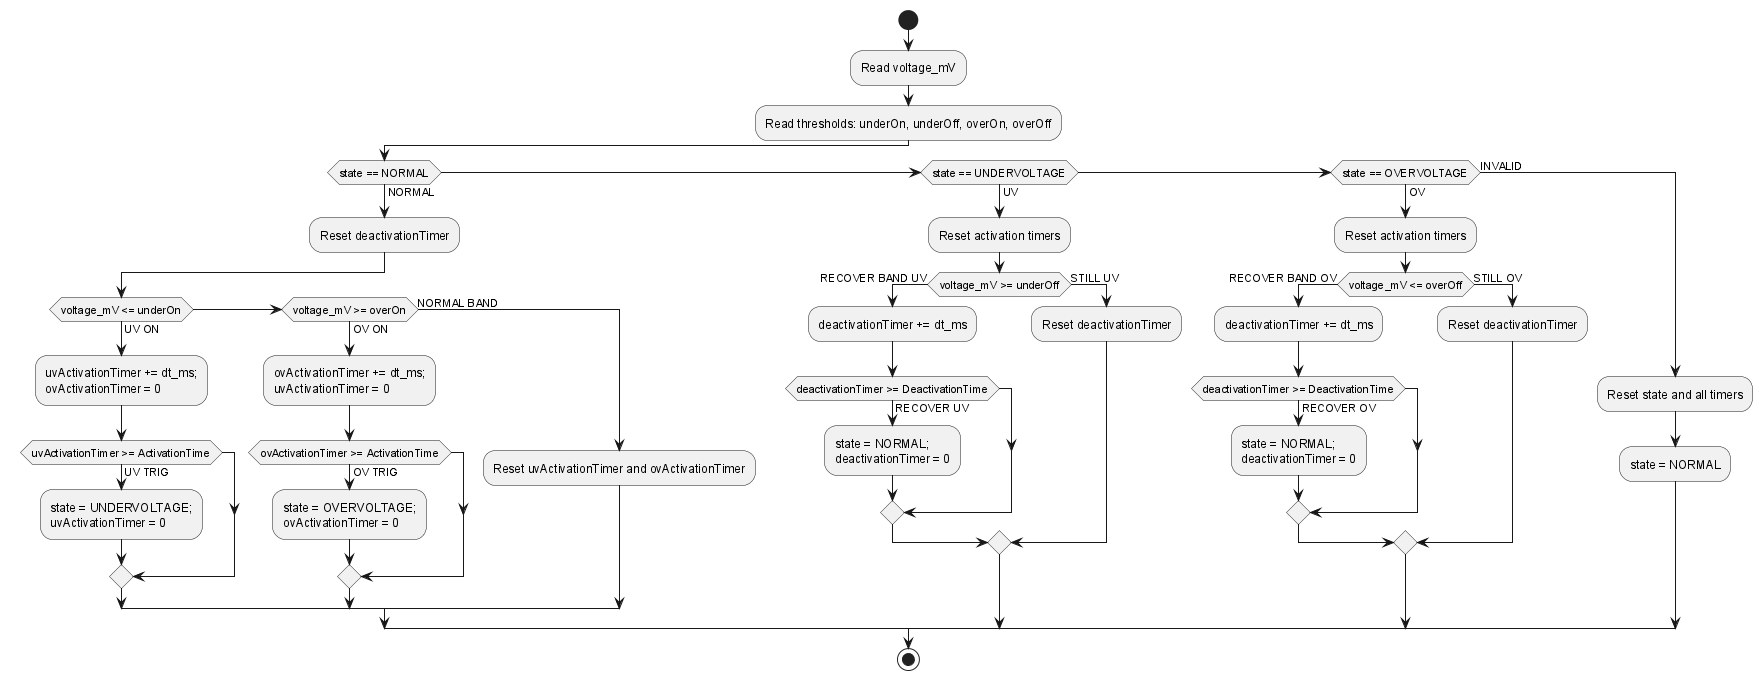

The diagram above was rendered by PlantUML. Its source (embedded in the PNG):
@startuml inline_umlgraph_1.png
start
:Read voltage_mV;
:Read thresholds: underOn, underOff, overOn, overOff;

if (state == NORMAL) then (NORMAL)
  :Reset deactivationTimer;
  if (voltage_mV <= underOn) then (UV ON)
      :uvActivationTimer += dt_ms;\novActivationTimer = 0;
      if (uvActivationTimer >= ActivationTime) then (UV TRIG)
          :state = UNDERVOLTAGE;\nuvActivationTimer = 0;
      endif
  else if (voltage_mV >= overOn) then (OV ON)
      :ovActivationTimer += dt_ms;\nuvActivationTimer = 0;
      if (ovActivationTimer >= ActivationTime) then (OV TRIG)
          :state = OVERVOLTAGE;\novActivationTimer = 0;
      endif
  else (NORMAL BAND)
      :Reset uvActivationTimer and ovActivationTimer;
  endif

else if (state == UNDERVOLTAGE) then (UV)
  :Reset activation timers;
  if (voltage_mV >= underOff) then (RECOVER BAND UV)
      :deactivationTimer += dt_ms;
      if (deactivationTimer >= DeactivationTime) then (RECOVER UV)
          :state = NORMAL;\ndeactivationTimer = 0;
      endif
  else (STILL UV)
      :Reset deactivationTimer;
  endif

else if (state == OVERVOLTAGE) then (OV)
  :Reset activation timers;
  if (voltage_mV <= overOff) then (RECOVER BAND OV)
      :deactivationTimer += dt_ms;
      if (deactivationTimer >= DeactivationTime) then (RECOVER OV)
          :state = NORMAL;\ndeactivationTimer = 0;
      endif
  else (STILL OV)
      :Reset deactivationTimer;
  endif

else (INVALID)
  :Reset state and all timers;
  :state = NORMAL;
endif

stop
@enduml